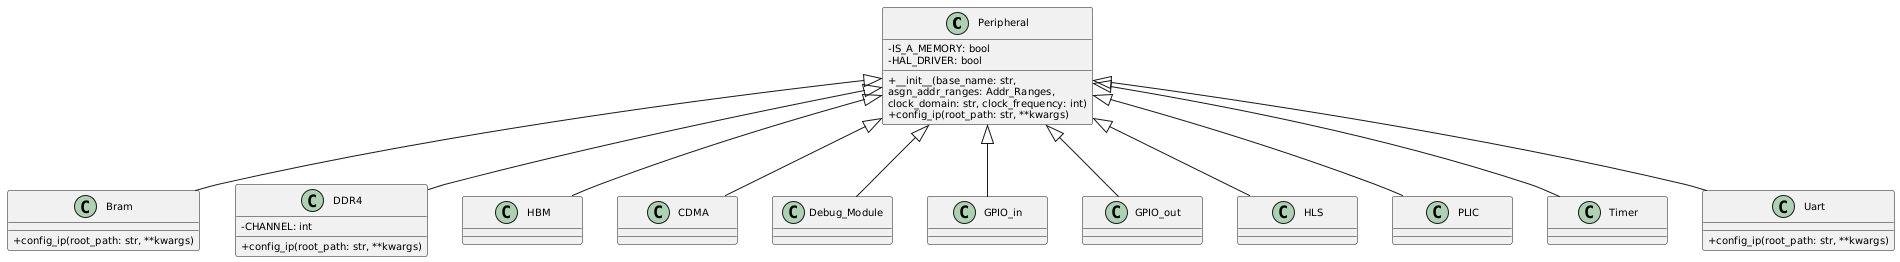

The diagram above was rendered by PlantUML. Its source (embedded in the PNG):
@startuml
skinparam classAttributeIconSize 0
skinparam classFontSize 10
skinparam classAttributeFontSize 10
skinparam classMethodFontSize 10
skinparam classPadding 2
skinparam minClassWidth 120
skinparam maxMessageSize 80
skinparam wrapWidth 200




class Peripheral {
    - IS_A_MEMORY: bool
    - HAL_DRIVER: bool
    + __init__(base_name: str, asgn_addr_ranges: Addr_Ranges, clock_domain: str, clock_frequency: int)
    + config_ip(root_path: str, **kwargs)
}


class Bram {
    + config_ip(root_path: str, **kwargs)
}
Peripheral <|-- Bram

class DDR4 {
    - CHANNEL: int
    + config_ip(root_path: str, **kwargs)
}
Peripheral <|-- DDR4

class HBM {
}
Peripheral <|-- HBM

class CDMA {
}
Peripheral <|-- CDMA

class Debug_Module {
}
Peripheral <|-- Debug_Module

class GPIO_in {
}
Peripheral <|-- GPIO_in

class GPIO_out {
}
Peripheral <|-- GPIO_out

class HLS {
}
Peripheral <|-- HLS

class PLIC {
}
Peripheral <|-- PLIC

class Timer {
}
Peripheral <|-- Timer

class Uart {
    + config_ip(root_path: str, **kwargs)
}
Peripheral <|-- Uart
@enduml